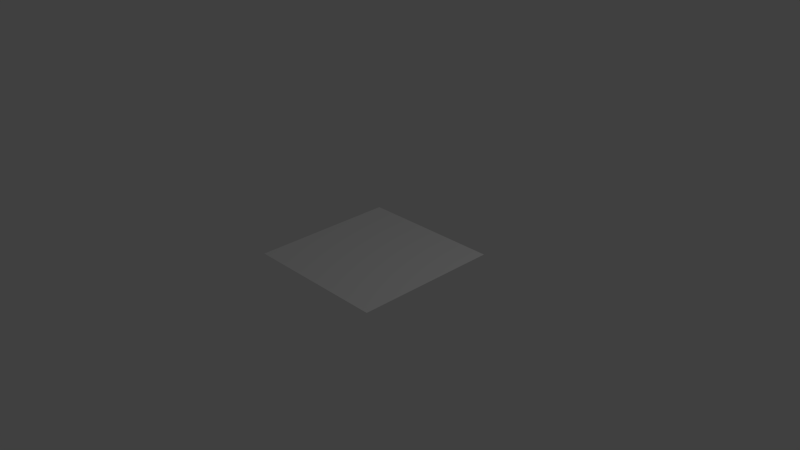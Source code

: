 # Source: quad.blend  (saved by Blender 2.64.0; exported with 4.5.12 LTS)
import bpy
from mathutils import Matrix  # noqa: F401  (used for matrix-valued properties, if any)

bpy.ops.wm.read_factory_settings(use_empty=True)
scene = bpy.context.scene
scene.name = 'Scene'

# ---- collections
col_collection_1 = bpy.data.collections.new('Collection 1'); scene.collection.children.link(col_collection_1)

# ---- materials (node trees are filled in below, after node groups)
mat_material = bpy.data.materials.new('Material')
mat_material.alpha_threshold = 0.0
mat_material.use_transparent_shadow = False
mat_material.roughness = 0.5
mat_material.line_color = (0.0, 0.0, 0.0, 1.0)

# ---- material node trees

# ---- world
world_world = bpy.data.worlds.new('World'); scene.world = world_world
world_world.color = (0.05088, 0.05088, 0.05088)
world_world.use_sun_shadow = False
world_world.sun_shadow_jitter_overblur = 0.0
world_world.cycles.sampling_method = 'MANUAL'
world_world.cycles.sample_map_resolution = 256

# ---- cameras
cam_camera = bpy.data.cameras.new('Camera')
cam_camera.clip_end = 100.0
cam_camera.lens = 35.0
cam_camera.sensor_width = 32.0
cam_camera.sensor_height = 18.0
cam_camera.ortho_scale = 7.314
cam_camera.dof.focus_distance = 0.0
cam_camera.dof.aperture_fstop = 128.0

# ---- lights
light_lamp = bpy.data.lights.new('Lamp', 'POINT')
light_lamp.transmission_factor = 0.0
light_lamp.cutoff_distance = 30.0
light_lamp.energy = 100.0
light_lamp.shadow_buffer_clip_start = 1.001
light_lamp.shadow_soft_size = 1.0
light_lamp.shadow_maximum_resolution = 0.006
light_lamp.use_absolute_resolution = True
light_lamp.cycles.use_multiple_importance_sampling = False

# ---- meshes
me_cube = bpy.data.meshes.new('Cube')
me_cube.from_pydata([(1.0, 1.0, 0.0), (1.0, -1.0, 0.0), (-1.0, -1.0, 0.0), (-1.0, 1.0, 0.0)], [], [(0, 3, 2, 1)])
_uv = me_cube.uv_layers.new(name='UV coord')
_uv.uv.foreach_set('vector', [1.192e-07, 5.96e-08, 1.0, 0.0, 1.0, 1.0, 0.0, 1.0])
me_cube.materials.append(mat_material)
me_cube.use_remesh_preserve_volume = False
me_cube.use_remesh_preserve_attributes = False
me_cube.use_mirror_vertex_groups = False
me_cube.update()

# ---- objects
ob_cube = bpy.data.objects.new('Cube', me_cube)
ob_lamp = bpy.data.objects.new('Lamp', light_lamp)
ob_camera = bpy.data.objects.new('Camera', cam_camera)

# ---- transforms, parenting, visibility, modifiers, constraints
ob_cube.location = (0.0, 0.0, 0.0)
ob_cube.lock_rotations_4d = False
ob_cube.empty_display_type = 'ARROWS'
ob_cube.lineart.crease_threshold = 0.0
ob_lamp.location = (4.076, 1.005, 5.904)
ob_lamp.rotation_euler = (0.6503, 0.05522, 1.866)
ob_lamp.lock_rotations_4d = False
ob_lamp.empty_display_type = 'ARROWS'
ob_lamp.color = (0.0, 0.0, 0.0, 0.0)
ob_lamp.lineart.crease_threshold = 0.0
ob_camera.location = (7.481, -6.508, 5.344)
ob_camera.rotation_euler = (1.109, 0.01082, 0.8149)
ob_camera.lock_rotations_4d = False
ob_camera.empty_display_type = 'ARROWS'
ob_camera.color = (0.0, 0.0, 0.0, 0.0)
ob_camera.display_type = 'WIRE'
ob_camera.lineart.crease_threshold = 0.0

# ---- collection membership
col_collection_1.objects.link(ob_cube)
col_collection_1.objects.link(ob_lamp)
col_collection_1.objects.link(ob_camera)

# ---- scene / render settings (as saved in the file)
scene.camera = ob_camera
scene.frame_start = 1; scene.frame_end = 250; scene.frame_set(1)
scene.render.engine = 'BLENDER_EEVEE_NEXT'
scene.render.image_settings.color_mode = 'RGB'
scene.render.image_settings.compression = 90
scene.render.resolution_percentage = 50
scene.render.dither_intensity = 0.0
scene.render.bake_margin = 2
scene.render.bake_bias = 0.0
scene.cycles.use_denoising = False
scene.cycles.samples = 10
scene.cycles.sampling_pattern = 'TABULATED_SOBOL'
scene.cycles.light_sampling_threshold = 0.0
scene.cycles.use_adaptive_sampling = False
scene.cycles.use_light_tree = False
scene.cycles.blur_glossy = 0.0
scene.cycles.volume_bounces = 1
scene.cycles.pixel_filter_type = 'GAUSSIAN'
scene.cycles.sample_clamp_indirect = 0.0
scene.view_settings.view_transform = 'Standard'
bpy.context.view_layer.update()
